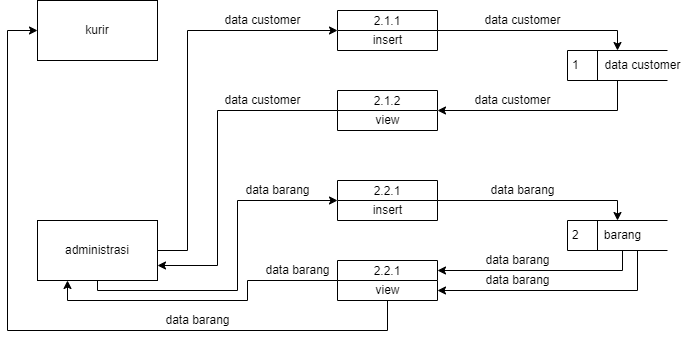

The diagram above was exported from draw.io. Its source (the exported page's mxGraphModel, read from the mxfile embedded in the PNG):
<mxGraphModel dx="1038" dy="489" grid="1" gridSize="10" guides="1" tooltips="1" connect="1" arrows="1" fold="1" page="1" pageScale="1" pageWidth="827" pageHeight="1169" math="0" shadow="0">
  <root>
    <mxCell id="0" />
    <mxCell id="1" parent="0" />
    <mxCell id="_yV4JTiloSwH1zPa0eSJ-1" value="kurir&lt;span style=&quot;color: rgba(0, 0, 0, 0); font-family: monospace; font-size: 0px; text-align: start;&quot;&gt;%3CmxGraphModel%3E%3Croot%3E%3CmxCell%20id%3D%220%22%2F%3E%3CmxCell%20id%3D%221%22%20parent%3D%220%22%2F%3E%3CmxCell%20id%3D%222%22%20value%3D%22data%20barang%22%20style%3D%22text%3Bhtml%3D1%3Balign%3Dcenter%3BverticalAlign%3Dmiddle%3Bresizable%3D0%3Bpoints%3D%5B%5D%3Bautosize%3D1%3BstrokeColor%3Dnone%3BfillColor%3Dnone%3B%22%20vertex%3D%221%22%20parent%3D%221%22%3E%3CmxGeometry%20x%3D%22680%22%20y%3D%22560%22%20width%3D%2280%22%20height%3D%2220%22%20as%3D%22geometry%22%2F%3E%3C%2FmxCell%3E%3C%2Froot%3E%3C%2FmxGraphModel%3E&lt;/span&gt;" style="rounded=0;whiteSpace=wrap;html=1;" parent="1" vertex="1">
      <mxGeometry x="70" y="70" width="120" height="60" as="geometry" />
    </mxCell>
    <mxCell id="_yV4JTiloSwH1zPa0eSJ-19" style="edgeStyle=orthogonalEdgeStyle;rounded=0;orthogonalLoop=1;jettySize=auto;html=1;entryX=0;entryY=0.5;entryDx=0;entryDy=0;" parent="1" source="_yV4JTiloSwH1zPa0eSJ-2" target="_yV4JTiloSwH1zPa0eSJ-4" edge="1">
      <mxGeometry relative="1" as="geometry">
        <Array as="points">
          <mxPoint x="220" y="320" />
          <mxPoint x="220" y="100" />
        </Array>
      </mxGeometry>
    </mxCell>
    <mxCell id="_yV4JTiloSwH1zPa0eSJ-27" style="edgeStyle=orthogonalEdgeStyle;rounded=0;orthogonalLoop=1;jettySize=auto;html=1;entryX=0;entryY=0.5;entryDx=0;entryDy=0;" parent="1" source="_yV4JTiloSwH1zPa0eSJ-2" target="_yV4JTiloSwH1zPa0eSJ-6" edge="1">
      <mxGeometry relative="1" as="geometry">
        <Array as="points">
          <mxPoint x="130" y="360" />
          <mxPoint x="270" y="360" />
          <mxPoint x="270" y="270" />
        </Array>
      </mxGeometry>
    </mxCell>
    <mxCell id="_yV4JTiloSwH1zPa0eSJ-2" value="administrasi" style="rounded=0;whiteSpace=wrap;html=1;" parent="1" vertex="1">
      <mxGeometry x="70" y="290" width="120" height="60" as="geometry" />
    </mxCell>
    <mxCell id="_yV4JTiloSwH1zPa0eSJ-4" value="2.1.1" style="swimlane;fontStyle=0;childLayout=stackLayout;horizontal=1;startSize=20;fillColor=#ffffff;horizontalStack=0;resizeParent=1;resizeParentMax=0;resizeLast=0;collapsible=0;marginBottom=0;swimlaneFillColor=#ffffff;" parent="1" vertex="1">
      <mxGeometry x="370" y="80" width="100" height="40" as="geometry" />
    </mxCell>
    <mxCell id="_yV4JTiloSwH1zPa0eSJ-5" value="insert" style="text;html=1;align=center;verticalAlign=middle;resizable=0;points=[];autosize=1;strokeColor=none;fillColor=none;" parent="_yV4JTiloSwH1zPa0eSJ-4" vertex="1">
      <mxGeometry y="20" width="100" height="20" as="geometry" />
    </mxCell>
    <mxCell id="_yV4JTiloSwH1zPa0eSJ-6" value="2.2.1" style="swimlane;fontStyle=0;childLayout=stackLayout;horizontal=1;startSize=20;fillColor=#ffffff;horizontalStack=0;resizeParent=1;resizeParentMax=0;resizeLast=0;collapsible=0;marginBottom=0;swimlaneFillColor=#ffffff;" parent="1" vertex="1">
      <mxGeometry x="370" y="250" width="100" height="40" as="geometry" />
    </mxCell>
    <mxCell id="_yV4JTiloSwH1zPa0eSJ-7" value="insert" style="text;html=1;align=center;verticalAlign=middle;resizable=0;points=[];autosize=1;strokeColor=none;fillColor=none;" parent="_yV4JTiloSwH1zPa0eSJ-6" vertex="1">
      <mxGeometry y="20" width="100" height="20" as="geometry" />
    </mxCell>
    <mxCell id="_yV4JTiloSwH1zPa0eSJ-8" value="2.2.1" style="swimlane;fontStyle=0;childLayout=stackLayout;horizontal=1;startSize=20;fillColor=#ffffff;horizontalStack=0;resizeParent=1;resizeParentMax=0;resizeLast=0;collapsible=0;marginBottom=0;swimlaneFillColor=#ffffff;" parent="1" vertex="1">
      <mxGeometry x="370" y="330" width="100" height="40" as="geometry" />
    </mxCell>
    <mxCell id="_yV4JTiloSwH1zPa0eSJ-9" value="view" style="text;html=1;align=center;verticalAlign=middle;resizable=0;points=[];autosize=1;strokeColor=none;fillColor=none;" parent="_yV4JTiloSwH1zPa0eSJ-8" vertex="1">
      <mxGeometry y="20" width="100" height="20" as="geometry" />
    </mxCell>
    <mxCell id="_yV4JTiloSwH1zPa0eSJ-10" value="2.1.2" style="swimlane;fontStyle=0;childLayout=stackLayout;horizontal=1;startSize=20;fillColor=#ffffff;horizontalStack=0;resizeParent=1;resizeParentMax=0;resizeLast=0;collapsible=0;marginBottom=0;swimlaneFillColor=#ffffff;" parent="1" vertex="1">
      <mxGeometry x="370" y="160" width="100" height="40" as="geometry" />
    </mxCell>
    <mxCell id="_yV4JTiloSwH1zPa0eSJ-11" value="view" style="text;html=1;align=center;verticalAlign=middle;resizable=0;points=[];autosize=1;strokeColor=none;fillColor=none;" parent="_yV4JTiloSwH1zPa0eSJ-10" vertex="1">
      <mxGeometry y="20" width="100" height="20" as="geometry" />
    </mxCell>
    <mxCell id="_yV4JTiloSwH1zPa0eSJ-23" style="edgeStyle=orthogonalEdgeStyle;rounded=0;orthogonalLoop=1;jettySize=auto;html=1;entryX=1;entryY=0.5;entryDx=0;entryDy=0;" parent="1" source="_yV4JTiloSwH1zPa0eSJ-14" target="_yV4JTiloSwH1zPa0eSJ-10" edge="1">
      <mxGeometry relative="1" as="geometry">
        <Array as="points">
          <mxPoint x="650" y="180" />
        </Array>
      </mxGeometry>
    </mxCell>
    <mxCell id="_yV4JTiloSwH1zPa0eSJ-14" value="1" style="html=1;dashed=0;whitespace=wrap;shape=mxgraph.dfd.dataStoreID;align=left;spacingLeft=3;points=[[0,0],[0.5,0],[1,0],[0,0.5],[1,0.5],[0,1],[0.5,1],[1,1]];" parent="1" vertex="1">
      <mxGeometry x="600" y="120" width="100" height="30" as="geometry" />
    </mxCell>
    <mxCell id="_yV4JTiloSwH1zPa0eSJ-15" value="2" style="html=1;dashed=0;whitespace=wrap;shape=mxgraph.dfd.dataStoreID;align=left;spacingLeft=3;points=[[0,0],[0.5,0],[1,0],[0,0.5],[1,0.5],[0,1],[0.5,1],[1,1]];" parent="1" vertex="1">
      <mxGeometry x="600" y="290" width="100" height="30" as="geometry" />
    </mxCell>
    <mxCell id="_yV4JTiloSwH1zPa0eSJ-16" value="data customer" style="text;html=1;align=center;verticalAlign=middle;resizable=0;points=[];autosize=1;strokeColor=none;fillColor=none;" parent="1" vertex="1">
      <mxGeometry x="630" y="125" width="90" height="20" as="geometry" />
    </mxCell>
    <mxCell id="_yV4JTiloSwH1zPa0eSJ-31" style="edgeStyle=orthogonalEdgeStyle;rounded=0;orthogonalLoop=1;jettySize=auto;html=1;entryX=1;entryY=0.25;entryDx=0;entryDy=0;" parent="1" target="_yV4JTiloSwH1zPa0eSJ-8" edge="1">
      <mxGeometry relative="1" as="geometry">
        <mxPoint x="655" y="320" as="sourcePoint" />
        <Array as="points">
          <mxPoint x="655" y="340" />
        </Array>
      </mxGeometry>
    </mxCell>
    <mxCell id="_yV4JTiloSwH1zPa0eSJ-35" style="edgeStyle=orthogonalEdgeStyle;rounded=0;orthogonalLoop=1;jettySize=auto;html=1;entryX=1;entryY=0.75;entryDx=0;entryDy=0;" parent="1" target="_yV4JTiloSwH1zPa0eSJ-8" edge="1">
      <mxGeometry relative="1" as="geometry">
        <mxPoint x="670" y="320" as="sourcePoint" />
        <Array as="points">
          <mxPoint x="670" y="360" />
        </Array>
      </mxGeometry>
    </mxCell>
    <mxCell id="_yV4JTiloSwH1zPa0eSJ-17" value="barang" style="text;html=1;align=center;verticalAlign=middle;resizable=0;points=[];autosize=1;strokeColor=none;fillColor=none;" parent="1" vertex="1">
      <mxGeometry x="630" y="295" width="50" height="20" as="geometry" />
    </mxCell>
    <mxCell id="_yV4JTiloSwH1zPa0eSJ-20" value="data customer" style="text;html=1;align=center;verticalAlign=middle;resizable=0;points=[];autosize=1;strokeColor=none;fillColor=none;" parent="1" vertex="1">
      <mxGeometry x="250" y="80" width="90" height="20" as="geometry" />
    </mxCell>
    <mxCell id="_yV4JTiloSwH1zPa0eSJ-21" style="edgeStyle=orthogonalEdgeStyle;rounded=0;orthogonalLoop=1;jettySize=auto;html=1;entryX=0.5;entryY=0;entryDx=0;entryDy=0;" parent="1" source="_yV4JTiloSwH1zPa0eSJ-5" target="_yV4JTiloSwH1zPa0eSJ-14" edge="1">
      <mxGeometry relative="1" as="geometry">
        <Array as="points">
          <mxPoint x="650" y="100" />
        </Array>
      </mxGeometry>
    </mxCell>
    <mxCell id="_yV4JTiloSwH1zPa0eSJ-22" value="data customer" style="text;html=1;align=center;verticalAlign=middle;resizable=0;points=[];autosize=1;strokeColor=none;fillColor=none;" parent="1" vertex="1">
      <mxGeometry x="510" y="80" width="90" height="20" as="geometry" />
    </mxCell>
    <mxCell id="_yV4JTiloSwH1zPa0eSJ-24" value="data customer" style="text;html=1;align=center;verticalAlign=middle;resizable=0;points=[];autosize=1;strokeColor=none;fillColor=none;" parent="1" vertex="1">
      <mxGeometry x="500" y="160" width="90" height="20" as="geometry" />
    </mxCell>
    <mxCell id="_yV4JTiloSwH1zPa0eSJ-25" style="edgeStyle=orthogonalEdgeStyle;rounded=0;orthogonalLoop=1;jettySize=auto;html=1;entryX=1;entryY=0.75;entryDx=0;entryDy=0;" parent="1" source="_yV4JTiloSwH1zPa0eSJ-11" target="_yV4JTiloSwH1zPa0eSJ-2" edge="1">
      <mxGeometry relative="1" as="geometry">
        <Array as="points">
          <mxPoint x="250" y="180" />
          <mxPoint x="250" y="335" />
        </Array>
      </mxGeometry>
    </mxCell>
    <mxCell id="_yV4JTiloSwH1zPa0eSJ-26" value="data customer" style="text;html=1;align=center;verticalAlign=middle;resizable=0;points=[];autosize=1;strokeColor=none;fillColor=none;" parent="1" vertex="1">
      <mxGeometry x="250" y="160" width="90" height="20" as="geometry" />
    </mxCell>
    <mxCell id="_yV4JTiloSwH1zPa0eSJ-28" value="data barang" style="text;html=1;align=center;verticalAlign=middle;resizable=0;points=[];autosize=1;strokeColor=none;fillColor=none;" parent="1" vertex="1">
      <mxGeometry x="270" y="250" width="80" height="20" as="geometry" />
    </mxCell>
    <mxCell id="_yV4JTiloSwH1zPa0eSJ-29" style="edgeStyle=orthogonalEdgeStyle;rounded=0;orthogonalLoop=1;jettySize=auto;html=1;entryX=0.5;entryY=0;entryDx=0;entryDy=0;" parent="1" source="_yV4JTiloSwH1zPa0eSJ-7" target="_yV4JTiloSwH1zPa0eSJ-15" edge="1">
      <mxGeometry relative="1" as="geometry">
        <Array as="points">
          <mxPoint x="650" y="270" />
        </Array>
      </mxGeometry>
    </mxCell>
    <mxCell id="_yV4JTiloSwH1zPa0eSJ-30" value="data barang" style="text;html=1;align=center;verticalAlign=middle;resizable=0;points=[];autosize=1;strokeColor=none;fillColor=none;" parent="1" vertex="1">
      <mxGeometry x="515" y="250" width="80" height="20" as="geometry" />
    </mxCell>
    <mxCell id="_yV4JTiloSwH1zPa0eSJ-32" value="data barang" style="text;html=1;align=center;verticalAlign=middle;resizable=0;points=[];autosize=1;strokeColor=none;fillColor=none;" parent="1" vertex="1">
      <mxGeometry x="510" y="320" width="80" height="20" as="geometry" />
    </mxCell>
    <mxCell id="_yV4JTiloSwH1zPa0eSJ-33" style="edgeStyle=orthogonalEdgeStyle;rounded=0;orthogonalLoop=1;jettySize=auto;html=1;entryX=0.25;entryY=1;entryDx=0;entryDy=0;" parent="1" source="_yV4JTiloSwH1zPa0eSJ-9" target="_yV4JTiloSwH1zPa0eSJ-2" edge="1">
      <mxGeometry relative="1" as="geometry">
        <Array as="points">
          <mxPoint x="280" y="350" />
          <mxPoint x="280" y="370" />
          <mxPoint x="100" y="370" />
        </Array>
      </mxGeometry>
    </mxCell>
    <mxCell id="_yV4JTiloSwH1zPa0eSJ-34" value="data barang" style="text;html=1;align=center;verticalAlign=middle;resizable=0;points=[];autosize=1;strokeColor=none;fillColor=none;" parent="1" vertex="1">
      <mxGeometry x="290" y="330" width="80" height="20" as="geometry" />
    </mxCell>
    <mxCell id="_yV4JTiloSwH1zPa0eSJ-36" value="data barang" style="text;html=1;align=center;verticalAlign=middle;resizable=0;points=[];autosize=1;strokeColor=none;fillColor=none;" parent="1" vertex="1">
      <mxGeometry x="510" y="340" width="80" height="20" as="geometry" />
    </mxCell>
    <mxCell id="_yV4JTiloSwH1zPa0eSJ-37" style="edgeStyle=orthogonalEdgeStyle;rounded=0;orthogonalLoop=1;jettySize=auto;html=1;" parent="1" source="_yV4JTiloSwH1zPa0eSJ-9" target="_yV4JTiloSwH1zPa0eSJ-1" edge="1">
      <mxGeometry relative="1" as="geometry">
        <Array as="points">
          <mxPoint x="420" y="400" />
          <mxPoint x="40" y="400" />
          <mxPoint x="40" y="100" />
        </Array>
      </mxGeometry>
    </mxCell>
    <mxCell id="_yV4JTiloSwH1zPa0eSJ-38" value="data barang" style="text;html=1;align=center;verticalAlign=middle;resizable=0;points=[];autosize=1;strokeColor=none;fillColor=none;" parent="1" vertex="1">
      <mxGeometry x="190" y="380" width="80" height="20" as="geometry" />
    </mxCell>
  </root>
</mxGraphModel>